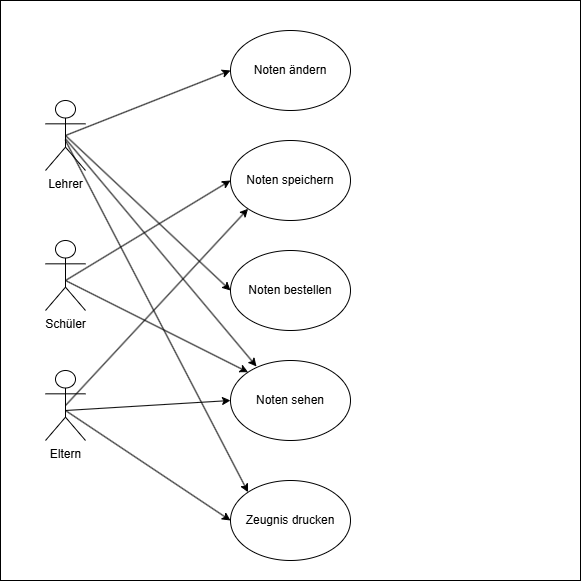

The diagram above was exported from draw.io. Its source (the exported page's mxGraphModel, read from the mxfile embedded in the PNG):
<mxGraphModel dx="1050" dy="665" grid="1" gridSize="10" guides="1" tooltips="1" connect="1" arrows="1" fold="1" page="1" pageScale="1" pageWidth="850" pageHeight="1100" math="0" shadow="0">
  <root>
    <mxCell id="0" />
    <mxCell id="1" parent="0" />
    <mxCell id="IUYE9VN6pxklpHY4Qcx3-1" value="" style="whiteSpace=wrap;html=1;aspect=fixed;" parent="1" vertex="1">
      <mxGeometry x="135" y="120" width="580" height="580" as="geometry" />
    </mxCell>
    <mxCell id="IUYE9VN6pxklpHY4Qcx3-3" value="Noten ändern" style="ellipse;whiteSpace=wrap;html=1;" parent="1" vertex="1">
      <mxGeometry x="365" y="150" width="120" height="80" as="geometry" />
    </mxCell>
    <mxCell id="IUYE9VN6pxklpHY4Qcx3-4" value="Noten speichern" style="ellipse;whiteSpace=wrap;html=1;" parent="1" vertex="1">
      <mxGeometry x="365" y="260" width="120" height="80" as="geometry" />
    </mxCell>
    <mxCell id="IUYE9VN6pxklpHY4Qcx3-5" value="Noten bestellen" style="ellipse;whiteSpace=wrap;html=1;" parent="1" vertex="1">
      <mxGeometry x="365" y="370" width="120" height="80" as="geometry" />
    </mxCell>
    <mxCell id="IUYE9VN6pxklpHY4Qcx3-6" value="Noten sehen" style="ellipse;whiteSpace=wrap;html=1;" parent="1" vertex="1">
      <mxGeometry x="365" y="480" width="120" height="80" as="geometry" />
    </mxCell>
    <mxCell id="IUYE9VN6pxklpHY4Qcx3-9" value="Zeugnis drucken" style="ellipse;whiteSpace=wrap;html=1;" parent="1" vertex="1">
      <mxGeometry x="365" y="600" width="120" height="80" as="geometry" />
    </mxCell>
    <mxCell id="IUYE9VN6pxklpHY4Qcx3-13" value="Lehrer" style="shape=umlActor;verticalLabelPosition=bottom;verticalAlign=top;html=1;outlineConnect=0;" parent="1" vertex="1">
      <mxGeometry x="180" y="220" width="40" height="70" as="geometry" />
    </mxCell>
    <mxCell id="IUYE9VN6pxklpHY4Qcx3-15" value="Schüler" style="shape=umlActor;verticalLabelPosition=bottom;verticalAlign=top;html=1;outlineConnect=0;" parent="1" vertex="1">
      <mxGeometry x="180" y="360" width="40" height="70" as="geometry" />
    </mxCell>
    <mxCell id="IUYE9VN6pxklpHY4Qcx3-22" value="" style="endArrow=classic;html=1;rounded=0;exitX=0.5;exitY=0.5;exitDx=0;exitDy=0;exitPerimeter=0;entryX=0;entryY=0.5;entryDx=0;entryDy=0;" parent="1" source="IUYE9VN6pxklpHY4Qcx3-13" target="IUYE9VN6pxklpHY4Qcx3-3" edge="1">
      <mxGeometry width="50" height="50" relative="1" as="geometry">
        <mxPoint x="240" y="270" as="sourcePoint" />
        <mxPoint x="290" y="220" as="targetPoint" />
      </mxGeometry>
    </mxCell>
    <mxCell id="IUYE9VN6pxklpHY4Qcx3-23" value="" style="endArrow=classic;html=1;rounded=0;entryX=0;entryY=0.5;entryDx=0;entryDy=0;" parent="1" target="IUYE9VN6pxklpHY4Qcx3-4" edge="1">
      <mxGeometry width="50" height="50" relative="1" as="geometry">
        <mxPoint x="200" y="400" as="sourcePoint" />
        <mxPoint x="250" y="350" as="targetPoint" />
      </mxGeometry>
    </mxCell>
    <mxCell id="IUYE9VN6pxklpHY4Qcx3-24" value="Eltern" style="shape=umlActor;verticalLabelPosition=bottom;verticalAlign=top;html=1;outlineConnect=0;" parent="1" vertex="1">
      <mxGeometry x="180" y="490" width="40" height="70" as="geometry" />
    </mxCell>
    <mxCell id="IUYE9VN6pxklpHY4Qcx3-25" value="" style="endArrow=classic;html=1;rounded=0;exitX=0.5;exitY=0.5;exitDx=0;exitDy=0;exitPerimeter=0;entryX=0;entryY=1;entryDx=0;entryDy=0;" parent="1" source="IUYE9VN6pxklpHY4Qcx3-24" target="IUYE9VN6pxklpHY4Qcx3-4" edge="1">
      <mxGeometry width="50" height="50" relative="1" as="geometry">
        <mxPoint x="220" y="530" as="sourcePoint" />
        <mxPoint x="270" y="480" as="targetPoint" />
      </mxGeometry>
    </mxCell>
    <mxCell id="IUYE9VN6pxklpHY4Qcx3-26" value="" style="endArrow=classic;html=1;rounded=0;entryX=0;entryY=0.5;entryDx=0;entryDy=0;exitX=0.5;exitY=0.5;exitDx=0;exitDy=0;exitPerimeter=0;" parent="1" source="IUYE9VN6pxklpHY4Qcx3-13" target="IUYE9VN6pxklpHY4Qcx3-5" edge="1">
      <mxGeometry width="50" height="50" relative="1" as="geometry">
        <mxPoint x="260" y="300" as="sourcePoint" />
        <mxPoint x="310" y="250" as="targetPoint" />
      </mxGeometry>
    </mxCell>
    <mxCell id="IUYE9VN6pxklpHY4Qcx3-27" value="" style="endArrow=classic;html=1;rounded=0;entryX=0;entryY=0.5;entryDx=0;entryDy=0;" parent="1" target="IUYE9VN6pxklpHY4Qcx3-6" edge="1">
      <mxGeometry width="50" height="50" relative="1" as="geometry">
        <mxPoint x="200" y="530" as="sourcePoint" />
        <mxPoint x="250" y="480" as="targetPoint" />
      </mxGeometry>
    </mxCell>
    <mxCell id="IUYE9VN6pxklpHY4Qcx3-29" value="" style="endArrow=classic;html=1;rounded=0;entryX=0.217;entryY=0.075;entryDx=0;entryDy=0;entryPerimeter=0;" parent="1" target="IUYE9VN6pxklpHY4Qcx3-6" edge="1">
      <mxGeometry width="50" height="50" relative="1" as="geometry">
        <mxPoint x="200" y="258.28" as="sourcePoint" />
        <mxPoint x="382.57359312880726" y="489.99572875253807" as="targetPoint" />
      </mxGeometry>
    </mxCell>
    <mxCell id="IUYE9VN6pxklpHY4Qcx3-30" value="" style="endArrow=classic;html=1;rounded=0;entryX=0;entryY=0;entryDx=0;entryDy=0;" parent="1" target="IUYE9VN6pxklpHY4Qcx3-6" edge="1">
      <mxGeometry width="50" height="50" relative="1" as="geometry">
        <mxPoint x="200" y="400" as="sourcePoint" />
        <mxPoint x="250" y="350" as="targetPoint" />
      </mxGeometry>
    </mxCell>
    <mxCell id="IUYE9VN6pxklpHY4Qcx3-31" value="" style="endArrow=classic;html=1;rounded=0;entryX=0;entryY=0.5;entryDx=0;entryDy=0;" parent="1" target="IUYE9VN6pxklpHY4Qcx3-9" edge="1">
      <mxGeometry width="50" height="50" relative="1" as="geometry">
        <mxPoint x="200" y="530" as="sourcePoint" />
        <mxPoint x="250" y="480" as="targetPoint" />
      </mxGeometry>
    </mxCell>
    <mxCell id="IUYE9VN6pxklpHY4Qcx3-32" value="" style="endArrow=classic;html=1;rounded=0;entryX=0;entryY=0;entryDx=0;entryDy=0;" parent="1" target="IUYE9VN6pxklpHY4Qcx3-9" edge="1">
      <mxGeometry width="50" height="50" relative="1" as="geometry">
        <mxPoint x="200" y="260" as="sourcePoint" />
        <mxPoint x="250" y="210" as="targetPoint" />
      </mxGeometry>
    </mxCell>
  </root>
</mxGraphModel>